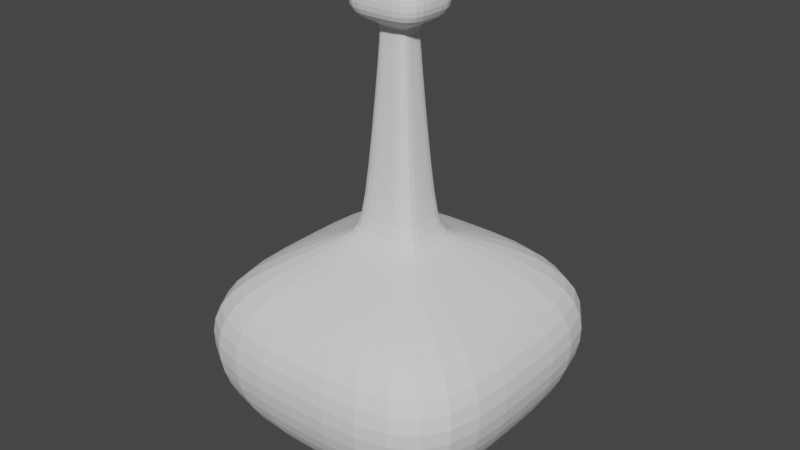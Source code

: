 # Source: Vase_3.blend  (saved by Blender 4.3.34; exported with 4.5.12 LTS)
import bpy
from mathutils import Matrix  # noqa: F401  (used for matrix-valued properties, if any)

bpy.ops.wm.read_factory_settings(use_empty=True)
scene = bpy.context.scene
scene.name = 'Scene'

# ---- collections
col_collection = bpy.data.collections.new('Collection'); scene.collection.children.link(col_collection)

# ---- world
world_world = bpy.data.worlds.new('World'); scene.world = world_world
world_world.use_nodes = True; world_world.node_tree.nodes.clear()
_N = world_world.node_tree.nodes; _L = world_world.node_tree.links
n0 = _N.new('ShaderNodeOutputWorld'); n0.name = 'World Output'; n0.location = (300, 300)
n1 = _N.new('ShaderNodeBackground'); n1.name = 'Background'; n1.location = (10, 300)
n1.inputs[0].default_value = (0.05088, 0.05088, 0.05088, 1.0)
_L.new(n1.outputs[0], n0.inputs[0])
n0.is_active_output = True
world_world.color = (0.05088, 0.05088, 0.05088)
world_world.use_sun_shadow = False
world_world.sun_shadow_jitter_overblur = 0.0

# ---- meshes
me_cube_001 = bpy.data.meshes.new('Cube.001')
me_cube_001.from_pydata([(-0.1991, -0.2037, -0.4511), (-0.1986, 0.0, -0.4511), (0.0, -0.2095, -0.4511), (0.0, 0.0, -0.5202), (0.0, -0.25, -0.3685), (-0.25, 0.0, -0.3685), (-0.25, -0.2485, -0.2654), (-0.25, 0.0, -0.2654), (0.0, -0.1179, -0.5202), (-0.1331, 0.0, -0.5202), (0.0, -0.05604, 0.1812), (-0.06505, 0.0, 0.1812), (-0.06475, -0.05593, 0.1812), (-0.25, -0.2481, -0.3685), (-0.1577, -0.1687, -0.1985), (0.0, -0.1697, -0.1985), (-0.1332, -0.1161, -0.5202), (0.0, -0.2494, -0.2654), (-0.1571, 0.0, -0.1985), (-0.04785, -0.04172, 0.2298), (-0.04807, 0.0, 0.2298), (-0.02397, -0.02163, 0.1719), (0.0, -0.02146, 0.1719), (-0.02418, 0.0, 0.1719), (-0.02397, -0.02163, 0.1567), (-0.02414, 0.0, 0.1567), (0.0, -0.02146, 0.1567), (-0.06475, -0.05593, 0.2223), (-0.06505, 0.0, 0.2223), (0.0, -0.05604, 0.2223), (0.0, -0.0414, 0.2298), (0.0, 0.0, 0.208), (-0.06475, -0.05593, -0.1612), (0.0, -0.05604, -0.1612), (-0.06505, 0.0, -0.1612), (-0.04807, 0.0, -0.1361), (0.0, -0.0414, -0.1361), (-0.04785, -0.04172, -0.1361), (0.0, -0.02146, 0.208), (-0.02404, 0.0, 0.208), (-0.02397, -0.02163, 0.208), (-0.1991, 0.2037, -0.4511), (0.0, 0.2095, -0.4511), (0.0, 0.25, -0.3685), (-0.25, 0.2485, -0.2654), (0.0, 0.1179, -0.5202), (0.0, 0.05604, 0.1812), (-0.06475, 0.05593, 0.1812), (-0.25, 0.2481, -0.3685), (-0.1577, 0.1687, -0.1985), (0.0, 0.1697, -0.1985), (-0.1332, 0.1161, -0.5202), (0.0, 0.2494, -0.2654), (-0.04785, 0.04172, 0.2298), (-0.02397, 0.02163, 0.1719), (0.0, 0.02146, 0.1719), (-0.02397, 0.02163, 0.1567), (0.0, 0.02146, 0.1567), (-0.06475, 0.05593, 0.2223), (0.0, 0.05604, 0.2223), (0.0, 0.0414, 0.2298), (-0.06475, 0.05593, -0.1612), (0.0, 0.05604, -0.1612), (0.0, 0.0414, -0.1361), (-0.04785, 0.04172, -0.1361), (0.0, 0.02146, 0.208), (-0.02397, 0.02163, 0.208), (0.1991, -0.2037, -0.4511), (0.1986, 0.0, -0.4511), (0.25, 0.0, -0.3685), (0.25, -0.2485, -0.2654), (0.25, 0.0, -0.2654), (0.1331, 0.0, -0.5202), (0.06505, 0.0, 0.1812), (0.06475, -0.05593, 0.1812), (0.25, -0.2481, -0.3685), (0.1577, -0.1687, -0.1985), (0.1332, -0.1161, -0.5202), (0.1571, 0.0, -0.1985), (0.04785, -0.04172, 0.2298), (0.04807, 0.0, 0.2298), (0.02397, -0.02163, 0.1719), (0.02418, 0.0, 0.1719), (0.02397, -0.02163, 0.1567), (0.02414, 0.0, 0.1567), (0.06475, -0.05593, 0.2223), (0.06505, 0.0, 0.2223), (0.06475, -0.05593, -0.1612), (0.06505, 0.0, -0.1612), (0.04807, 0.0, -0.1361), (0.04785, -0.04172, -0.1361), (0.02404, 0.0, 0.208), (0.02397, -0.02163, 0.208), (0.1991, 0.2037, -0.4511), (0.25, 0.2485, -0.2654), (0.06475, 0.05593, 0.1812), (0.25, 0.2481, -0.3685), (0.1577, 0.1687, -0.1985), (0.1332, 0.1161, -0.5202), (0.04785, 0.04172, 0.2298), (0.02397, 0.02163, 0.1719), (0.02397, 0.02163, 0.1567), (0.06475, 0.05593, 0.2223), (0.06475, 0.05593, -0.1612), (0.04785, 0.04172, -0.1361), (0.02397, 0.02163, 0.208)], [], [(16, 0, 1, 9), (23, 21, 12, 11), (2, 4, 13, 0), (4, 17, 6, 13), (13, 6, 7, 5), (17, 15, 14, 6), (6, 14, 18, 7), (21, 22, 10, 12), (24, 26, 22, 21), (8, 2, 0, 16), (0, 13, 5, 1), (25, 24, 21, 23), (12, 10, 29, 27), (35, 37, 24, 25), (37, 32, 33, 36), (27, 29, 30, 19), (11, 12, 27, 28), (38, 31, 39, 40), (28, 27, 19, 20), (15, 33, 32, 14), (14, 32, 34, 18), (24, 37, 36, 26), (34, 32, 37, 35), (16, 9, 3, 8), (30, 38, 40, 39, 20, 19), (51, 9, 1, 41), (23, 11, 47, 54), (42, 41, 48, 43), (43, 48, 44, 52), (48, 5, 7, 44), (52, 44, 49, 50), (44, 7, 18, 49), (54, 47, 46, 55), (56, 54, 55, 57), (45, 51, 41, 42), (41, 1, 5, 48), (25, 23, 54, 56), (47, 58, 59, 46), (35, 25, 56, 64), (64, 63, 62, 61), (58, 53, 60, 59), (11, 28, 58, 47), (65, 66, 39, 31), (28, 20, 53, 58), (50, 49, 61, 62), (49, 18, 34, 61), (56, 57, 63, 64), (34, 35, 64, 61), (51, 45, 3, 9), (60, 53, 20, 39, 66, 65), (77, 72, 68, 67), (82, 73, 74, 81), (2, 67, 75, 4), (4, 75, 70, 17), (75, 69, 71, 70), (17, 70, 76, 15), (70, 71, 78, 76), (81, 74, 10, 22), (83, 81, 22, 26), (8, 77, 67, 2), (67, 68, 69, 75), (84, 82, 81, 83), (74, 85, 29, 10), (89, 84, 83, 90), (90, 36, 33, 87), (85, 79, 30, 29), (73, 86, 85, 74), (38, 92, 91, 31), (86, 80, 79, 85), (15, 76, 87, 33), (76, 78, 88, 87), (83, 26, 36, 90), (88, 89, 90, 87), (77, 8, 3, 72), (30, 79, 80, 91, 92, 38), (98, 93, 68, 72), (82, 100, 95, 73), (42, 43, 96, 93), (43, 52, 94, 96), (96, 94, 71, 69), (52, 50, 97, 94), (94, 97, 78, 71), (100, 55, 46, 95), (101, 57, 55, 100), (45, 42, 93, 98), (93, 96, 69, 68), (84, 101, 100, 82), (95, 46, 59, 102), (89, 104, 101, 84), (104, 103, 62, 63), (102, 59, 60, 99), (73, 95, 102, 86), (65, 31, 91, 105), (86, 102, 99, 80), (50, 62, 103, 97), (97, 103, 88, 78), (101, 104, 63, 57), (88, 103, 104, 89), (98, 72, 3, 45), (60, 65, 105, 91, 80, 99)])
_uv = me_cube_001.uv_layers.new(name='UVMap')
_uv.uv.foreach_set('vector', [0.5384, 0.2339, 0.5636, 0.286, 0.4831, 0.2782, 0.4768, 0.2356, 0.1752, 0.9025, 0.1965, 0.9236, 0.1552, 0.948, 0.1475, 0.9317, 0.6899, 0.2035, 0.7321, 0.2936, 0.5654, 0.3241, 0.5636, 0.286, 0.7321, 0.2936, 0.7331, 0.4051, 0.5619, 0.3564, 0.5654, 0.3241, 0.5654, 0.3241, 0.5619, 0.3564, 0.4777, 0.3568, 0.4829, 0.3155, 0.7331, 0.4051, 0.6584, 0.5108, 0.5582, 0.4113, 0.5619, 0.3564, 0.5619, 0.3564, 0.5582, 0.4113, 0.4599, 0.4143, 0.4777, 0.3568, 0.1965, 0.9236, 0.2248, 0.9445, 0.1929, 0.9877, 0.1552, 0.948, 0.2108, 0.9065, 0.2374, 0.9285, 0.2248, 0.9445, 0.1965, 0.9236, 0.5787, 0.1278, 0.6899, 0.2035, 0.5636, 0.286, 0.5384, 0.2339, 0.5636, 0.286, 0.5654, 0.3241, 0.4829, 0.3155, 0.4831, 0.2782, 0.1871, 0.8876, 0.2108, 0.9065, 0.1965, 0.9236, 0.1752, 0.9025, 0.1552, 0.948, 0.1929, 0.9877, 0.144, 0.9999, 0.1467, 0.9542, 0.4026, 0.533, 0.4571, 0.5604, 0.2108, 0.9065, 0.1871, 0.8876, 0.4571, 0.5604, 0.4844, 0.5235, 0.528, 0.5938, 0.4997, 0.614, 0.1467, 0.9542, 0.144, 0.9999, 0.1283, 0.9961, 0.1386, 0.9589, 0.1475, 0.9317, 0.1552, 0.948, 0.1467, 0.9542, 0.1337, 0.9417, 0.1016, 0.975, 0.09484, 0.9541, 0.1132, 0.9516, 0.1189, 0.9627, 0.1337, 0.9417, 0.1467, 0.9542, 0.1386, 0.9589, 0.1278, 0.9452, 0.6584, 0.5108, 0.528, 0.5938, 0.4844, 0.5235, 0.5582, 0.4113, 0.5582, 0.4113, 0.4844, 0.5235, 0.4204, 0.5005, 0.4599, 0.4143, 0.2108, 0.9065, 0.4571, 0.5604, 0.4997, 0.614, 0.2374, 0.9285, 0.4204, 0.5005, 0.4844, 0.5235, 0.4571, 0.5604, 0.4026, 0.533, 0.5384, 0.2339, 0.4768, 0.2356, 0.4378, 0.1117, 0.5787, 0.1278, 0.1283, 0.9961, 0.1016, 0.975, 0.1189, 0.9627, 0.1132, 0.9516, 0.1278, 0.9452, 0.1386, 0.9589, 0.4315, 0.2544, 0.4768, 0.2356, 0.4831, 0.2782, 0.4207, 0.2886, 0.1752, 0.9025, 0.1475, 0.9317, 0.1321, 0.9212, 0.1531, 0.8873, 0.3756, 0.2636, 0.4207, 0.2886, 0.4168, 0.3099, 0.3655, 0.2884, 0.3655, 0.2884, 0.4168, 0.3099, 0.4111, 0.3283, 0.3534, 0.318, 0.4168, 0.3099, 0.4829, 0.3155, 0.4777, 0.3568, 0.4111, 0.3283, 0.3534, 0.318, 0.4111, 0.3283, 0.3975, 0.3589, 0.3384, 0.3547, 0.4111, 0.3283, 0.4777, 0.3568, 0.4599, 0.4143, 0.3975, 0.3589, 0.1531, 0.8873, 0.1321, 0.9212, 0.1152, 0.9032, 0.1273, 0.8733, 0.1629, 0.8709, 0.1531, 0.8873, 0.1273, 0.8733, 0.1339, 0.8569, 0.3917, 0.2243, 0.4315, 0.2544, 0.4207, 0.2886, 0.3756, 0.2636, 0.4207, 0.2886, 0.4831, 0.2782, 0.4829, 0.3155, 0.4168, 0.3099, 0.1871, 0.8876, 0.1752, 0.9025, 0.1531, 0.8873, 0.1629, 0.8709, 0.1321, 0.9212, 0.1265, 0.9277, 0.1079, 0.9215, 0.1152, 0.9032, 0.4026, 0.533, 0.1871, 0.8876, 0.1629, 0.8709, 0.3517, 0.501, 0.3517, 0.501, 0.2869, 0.481, 0.2995, 0.4501, 0.3702, 0.4636, 0.1265, 0.9277, 0.122, 0.9315, 0.1057, 0.9268, 0.1079, 0.9215, 0.1475, 0.9317, 0.1337, 0.9417, 0.1265, 0.9277, 0.1321, 0.9212, 0.1007, 0.9393, 0.1119, 0.9409, 0.1132, 0.9516, 0.09484, 0.9541, 0.1337, 0.9417, 0.1278, 0.9452, 0.122, 0.9315, 0.1265, 0.9277, 0.3384, 0.3547, 0.3975, 0.3589, 0.3702, 0.4636, 0.2995, 0.4501, 0.3975, 0.3589, 0.4599, 0.4143, 0.4204, 0.5005, 0.3702, 0.4636, 0.1629, 0.8709, 0.1339, 0.8569, 0.2869, 0.481, 0.3517, 0.501, 0.4204, 0.5005, 0.4026, 0.533, 0.3517, 0.501, 0.3702, 0.4636, 0.4315, 0.2544, 0.3917, 0.2243, 0.4378, 0.1117, 0.4768, 0.2356, 0.1057, 0.9268, 0.122, 0.9315, 0.1278, 0.9452, 0.1132, 0.9516, 0.1119, 0.9409, 0.1007, 0.9393, 0.2802, 0.1282, 0.323, 0.1726, 0.2886, 0.1986, 0.2256, 0.1478, 0.07241, 0.8609, 0.0721, 0.9014, 0.05518, 0.9079, 0.0424, 0.8612, 0.1932, 8.561e-05, 0.2256, 0.1478, 0.1976, 0.1738, 0.09974, 0.03487, 0.09974, 0.03487, 0.1976, 0.1738, 0.1775, 0.1993, 0.02073, 0.114, 0.1976, 0.1738, 0.2626, 0.2255, 0.2374, 0.2587, 0.1775, 0.1993, 0.02073, 0.114, 0.1775, 0.1993, 0.1416, 0.2412, 8.558e-05, 0.2421, 0.1775, 0.1993, 0.2374, 0.2587, 0.2098, 0.3122, 0.1416, 0.2412, 0.0424, 0.8612, 0.05518, 0.9079, 8.557e-05, 0.9102, 0.007311, 0.8565, 0.044, 0.8389, 0.0424, 0.8612, 0.007311, 0.8565, 0.009497, 0.8361, 0.326, 0.02401, 0.2802, 0.1282, 0.2256, 0.1478, 0.1932, 8.561e-05, 0.2256, 0.1478, 0.2886, 0.1986, 0.2626, 0.2255, 0.1976, 0.1738, 0.07432, 0.8419, 0.07241, 0.8609, 0.0424, 0.8612, 0.044, 0.8389, 0.05518, 0.9079, 0.05696, 0.9183, 0.02693, 0.9534, 8.557e-05, 0.9102, 0.1677, 0.4372, 0.07432, 0.8419, 0.044, 0.8389, 0.1096, 0.4188, 0.1096, 0.4188, 0.04149, 0.4274, 0.03529, 0.393, 0.1158, 0.3732, 0.05696, 0.9183, 0.0596, 0.9273, 0.04108, 0.9617, 0.02693, 0.9534, 0.0721, 0.9014, 0.07515, 0.9182, 0.05696, 0.9183, 0.05518, 0.9079, 0.0754, 0.9648, 0.07134, 0.9438, 0.08319, 0.9397, 0.09484, 0.9541, 0.07515, 0.9182, 0.07698, 0.9248, 0.0596, 0.9273, 0.05696, 0.9183, 8.558e-05, 0.2421, 0.1416, 0.2412, 0.1158, 0.3732, 0.03529, 0.393, 0.1416, 0.2412, 0.2098, 0.3122, 0.1777, 0.4016, 0.1158, 0.3732, 0.044, 0.8389, 0.009497, 0.8361, 0.04149, 0.4274, 0.1096, 0.4188, 0.1777, 0.4016, 0.1677, 0.4372, 0.1096, 0.4188, 0.1158, 0.3732, 0.2802, 0.1282, 0.326, 0.02401, 0.4378, 0.1117, 0.323, 0.1726, 0.04108, 0.9617, 0.0596, 0.9273, 0.07698, 0.9248, 0.08319, 0.9397, 0.07134, 0.9438, 0.0754, 0.9648, 0.3422, 0.2179, 0.3259, 0.2498, 0.2886, 0.1986, 0.323, 0.1726, 0.07241, 0.8609, 0.09898, 0.8654, 0.09059, 0.9045, 0.0721, 0.9014, 0.3756, 0.2636, 0.3655, 0.2884, 0.3138, 0.2678, 0.3259, 0.2498, 0.3655, 0.2884, 0.3534, 0.318, 0.3049, 0.2849, 0.3138, 0.2678, 0.3138, 0.2678, 0.3049, 0.2849, 0.2374, 0.2587, 0.2626, 0.2255, 0.3534, 0.318, 0.3384, 0.3547, 0.2932, 0.3163, 0.3049, 0.2849, 0.3049, 0.2849, 0.2932, 0.3163, 0.2098, 0.3122, 0.2374, 0.2587, 0.09898, 0.8654, 0.1273, 0.8733, 0.1152, 0.9032, 0.09059, 0.9045, 0.1034, 0.8467, 0.1339, 0.8569, 0.1273, 0.8733, 0.09898, 0.8654, 0.3917, 0.2243, 0.3756, 0.2636, 0.3259, 0.2498, 0.3422, 0.2179, 0.3259, 0.2498, 0.3138, 0.2678, 0.2626, 0.2255, 0.2886, 0.1986, 0.07432, 0.8419, 0.1034, 0.8467, 0.09898, 0.8654, 0.07241, 0.8609, 0.09059, 0.9045, 0.1152, 0.9032, 0.1079, 0.9215, 0.09009, 0.9131, 0.1677, 0.4372, 0.2266, 0.45, 0.1034, 0.8467, 0.07432, 0.8419, 0.2266, 0.45, 0.2394, 0.4103, 0.2995, 0.4501, 0.2869, 0.481, 0.09009, 0.9131, 0.1079, 0.9215, 0.1057, 0.9268, 0.09068, 0.9189, 0.0721, 0.9014, 0.09059, 0.9045, 0.09009, 0.9131, 0.07515, 0.9182, 0.1007, 0.9393, 0.09484, 0.9541, 0.08319, 0.9397, 0.09147, 0.9327, 0.07515, 0.9182, 0.09009, 0.9131, 0.09068, 0.9189, 0.07698, 0.9248, 0.3384, 0.3547, 0.2995, 0.4501, 0.2394, 0.4103, 0.2932, 0.3163, 0.2932, 0.3163, 0.2394, 0.4103, 0.1777, 0.4016, 0.2098, 0.3122, 0.1034, 0.8467, 0.2266, 0.45, 0.2869, 0.481, 0.1339, 0.8569, 0.1777, 0.4016, 0.2394, 0.4103, 0.2266, 0.45, 0.1677, 0.4372, 0.3422, 0.2179, 0.323, 0.1726, 0.4378, 0.1117, 0.3917, 0.2243, 0.1057, 0.9268, 0.1007, 0.9393, 0.09147, 0.9327, 0.08319, 0.9397, 0.07698, 0.9248, 0.09068, 0.9189])
me_cube_001.update()

# ---- objects
ob_vase_3 = bpy.data.objects.new('Vase_3', me_cube_001)

# ---- transforms, parenting, visibility, modifiers, constraints
ob_vase_3.location = (0.0, 0.0, 0.0)
_m = ob_vase_3.modifiers.new('Subdivision', 'SUBSURF')

# ---- collection membership
col_collection.objects.link(ob_vase_3)

# ---- scene / render settings (as saved in the file)
scene.frame_start = 0; scene.frame_end = 0; scene.frame_set(0)
scene.render.engine = 'BLENDER_EEVEE_NEXT'
scene.cycles.sampling_pattern = 'TABULATED_SOBOL'
scene.cycles.use_light_tree = False
scene.view_settings.view_transform = 'Filmic'
bpy.context.view_layer.update()

# ---- added for rendering (the .blend has no active camera and no usable light): camera, sun
cam_auto = bpy.data.cameras.new('AutoCamera')
cam_auto.lens = 50.0
cam_auto.sensor_width = 36.0
cam_auto.clip_end = 1000.0
ob_auto_camera = bpy.data.objects.new('AutoCamera', cam_auto)
scene.collection.objects.link(ob_auto_camera)
ob_auto_camera.location = (0.9537, -1.14444, 0.61774)
ob_auto_camera.rotation_euler = (1.09748, -7.21219e-08, 0.694738)
scene.camera = ob_auto_camera
light_auto_sun = bpy.data.lights.new('AutoSun', 'SUN')
light_auto_sun.energy = 3.0
light_auto_sun.angle = 0.0523599
ob_auto_sun = bpy.data.objects.new('AutoSun', light_auto_sun)
scene.collection.objects.link(ob_auto_sun)
ob_auto_sun.rotation_euler = (0.872665, 0.174533, 0.523599)
bpy.context.view_layer.update()
